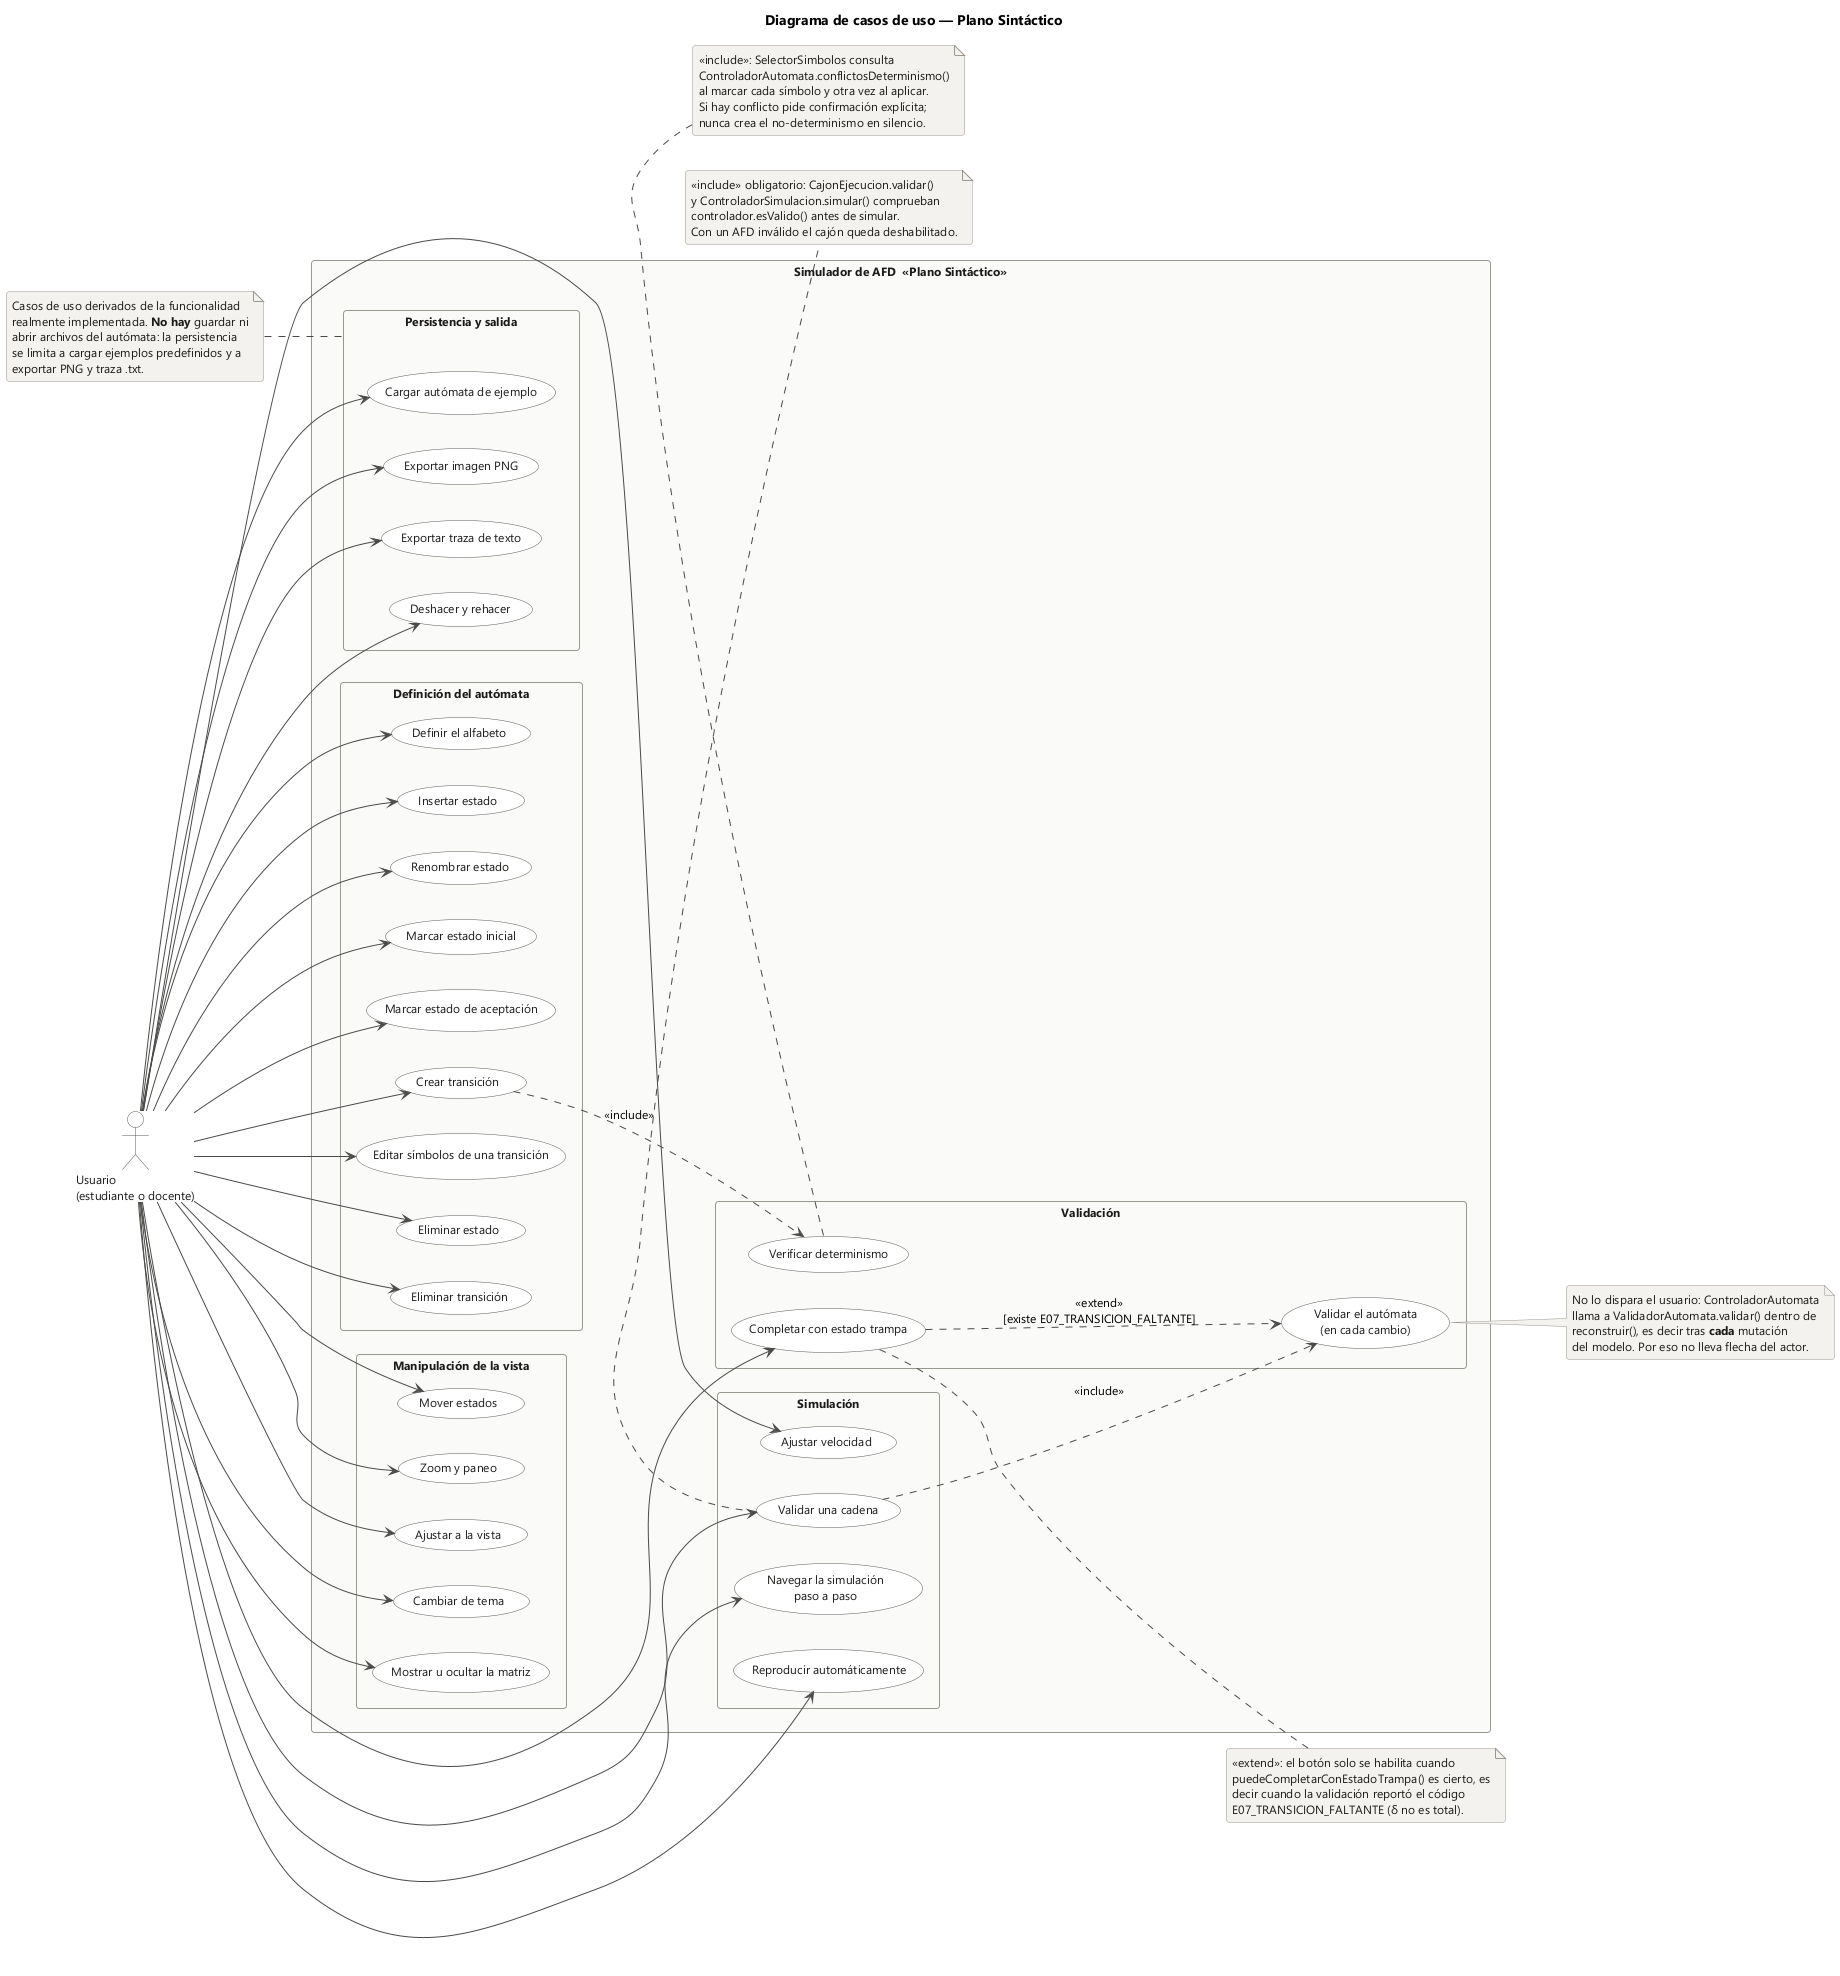

The diagram above was rendered by PlantUML. Its source (embedded in the PNG):
@startuml casos-de-uso
title Diagrama de casos de uso — Plano Sintáctico

left to right direction

skinparam backgroundColor #FFFFFF
skinparam shadowing false
skinparam defaultFontName "Segoe UI"
skinparam defaultFontSize 12
skinparam roundCorner 6
skinparam ArrowColor #4A4A48
skinparam actor {
  BackgroundColor #FFFFFF
  BorderColor #5A5A57
  FontColor #1C1B1A
}
skinparam usecase {
  BackgroundColor #FFFFFF
  BorderColor #5A5A57
  FontColor #1C1B1A
  StereotypeFontColor #6B6862
}
skinparam rectangle {
  BackgroundColor #FAFAF9
  BorderColor #9A9791
  FontColor #1C1B1A
}
skinparam note {
  BackgroundColor #F4F2EE
  BorderColor #9A9791
  FontColor #1C1B1A
}

actor "Usuario\n(estudiante o docente)" as Usuario

rectangle "Simulador de AFD  «Plano Sintáctico»" {

  rectangle "Definición del autómata" as G1 {
    usecase "Definir el alfabeto" as UC01
    usecase "Insertar estado" as UC02
    usecase "Renombrar estado" as UC03
    usecase "Marcar estado inicial" as UC04
    usecase "Marcar estado de aceptación" as UC05
    usecase "Crear transición" as UC06
    usecase "Editar símbolos de una transición" as UC07
    usecase "Eliminar estado" as UC08
    usecase "Eliminar transición" as UC09
  }

  rectangle "Validación" as G2 {
    usecase "Validar el autómata\n(en cada cambio)" as UC10
    usecase "Verificar determinismo" as UC11
    usecase "Completar con estado trampa" as UC12
  }

  rectangle "Simulación" as G3 {
    usecase "Validar una cadena" as UC13
    usecase "Navegar la simulación\npaso a paso" as UC14
    usecase "Reproducir automáticamente" as UC15
    usecase "Ajustar velocidad" as UC16
  }

  rectangle "Manipulación de la vista" as G4 {
    usecase "Mover estados" as UC17
    usecase "Zoom y paneo" as UC18
    usecase "Ajustar a la vista" as UC19
    usecase "Cambiar de tema" as UC20
    usecase "Mostrar u ocultar la matriz" as UC21
  }

  rectangle "Persistencia y salida" as G5 {
    usecase "Cargar autómata de ejemplo" as UC22
    usecase "Exportar imagen PNG" as UC23
    usecase "Exportar traza de texto" as UC24
    usecase "Deshacer y rehacer" as UC25
  }
}

Usuario --> UC01
Usuario --> UC02
Usuario --> UC03
Usuario --> UC04
Usuario --> UC05
Usuario --> UC06
Usuario --> UC07
Usuario --> UC08
Usuario --> UC09
Usuario --> UC12
Usuario --> UC13
Usuario --> UC14
Usuario --> UC15
Usuario --> UC16
Usuario --> UC17
Usuario --> UC18
Usuario --> UC19
Usuario --> UC20
Usuario --> UC21
Usuario --> UC22
Usuario --> UC23
Usuario --> UC24
Usuario --> UC25

UC13 ..> UC10 : <<include>>
UC06 ..> UC11 : <<include>>
UC12 ..> UC10 : <<extend>>\n[existe E07_TRANSICION_FALTANTE]

note right of UC10
  No lo dispara el usuario: ControladorAutomata
  llama a ValidadorAutomata.validar() dentro de
  reconstruir(), es decir tras **cada** mutación
  del modelo. Por eso no lleva flecha del actor.
end note

note bottom of UC13
  <<include>> obligatorio: CajonEjecucion.validar()
  y ControladorSimulacion.simular() comprueban
  controlador.esValido() antes de simular.
  Con un AFD inválido el cajón queda deshabilitado.
end note

note bottom of UC11
  <<include>>: SelectorSimbolos consulta
  ControladorAutomata.conflictosDeterminismo()
  al marcar cada símbolo y otra vez al aplicar.
  Si hay conflicto pide confirmación explícita;
  nunca crea el no-determinismo en silencio.
end note

note right of UC12
  <<extend>>: el botón solo se habilita cuando
  puedeCompletarConEstadoTrampa() es cierto, es
  decir cuando la validación reportó el código
  E07_TRANSICION_FALTANTE (δ no es total).
end note

note as Alcance
  Casos de uso derivados de la funcionalidad
  realmente implementada. **No hay** guardar ni
  abrir archivos del autómata: la persistencia
  se limita a cargar ejemplos predefinidos y a
  exportar PNG y traza .txt.
end note

Alcance .. G5
@enduml